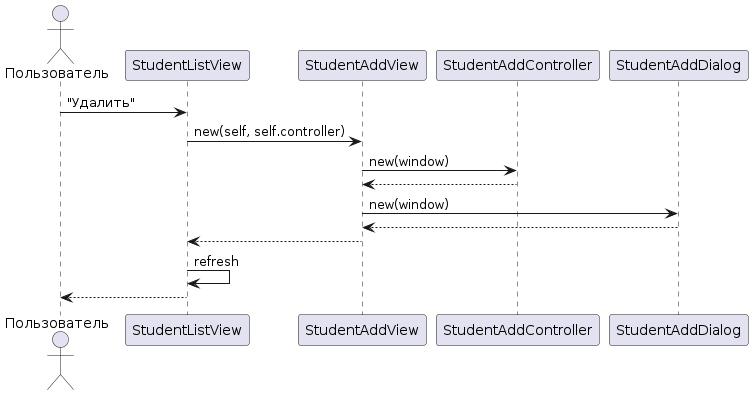

The diagram above was rendered by PlantUML. Its source (embedded in the PNG):
@startuml
actor Пользователь as actor
actor -> StudentListView : "Удалить"

StudentListView -> StudentAddView : new(self, self.controller)

StudentAddView -> StudentAddController : new(window)
StudentAddView <-- StudentAddController

StudentAddView -> StudentAddDialog : new(window)
StudentAddView <-- StudentAddDialog

StudentListView <-- StudentAddView

StudentListView -> StudentListView : refresh

actor <-- StudentListView

@enduml